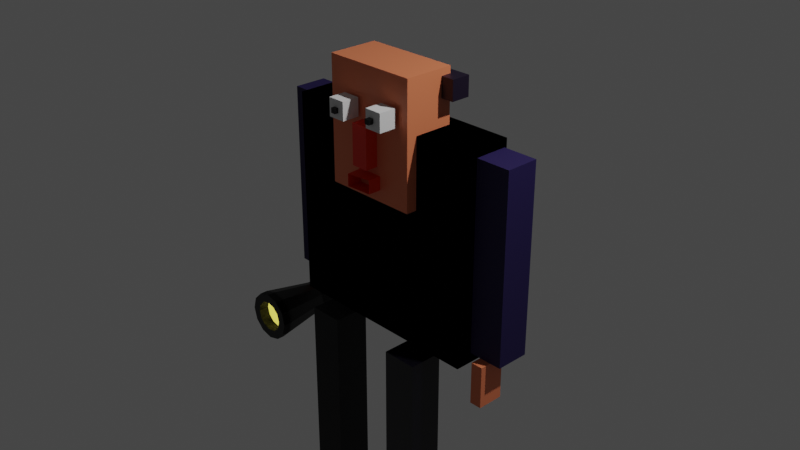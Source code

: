 # Source: untitled.blend  (saved by Blender 2.82.7; exported with 4.5.12 LTS)
import bpy
from mathutils import Matrix  # noqa: F401  (used for matrix-valued properties, if any)

bpy.ops.wm.read_factory_settings(use_empty=True)
scene = bpy.context.scene
scene.name = 'Scene'

# ---- collections
col_collection = bpy.data.collections.new('Collection'); scene.collection.children.link(col_collection)

# ---- materials (node trees are filled in below, after node groups)
mat_bule = bpy.data.materials.new('Bule')
mat_bule.alpha_threshold = 0.0
mat_bule.use_transparent_shadow = False
mat_bule.line_color = (0.0, 0.0, 0.0, 1.0)
mat_material = bpy.data.materials.new('Material')
mat_material.use_transparent_shadow = False
mat_bule_002 = bpy.data.materials.new('Bule.002')
mat_bule_002.alpha_threshold = 0.0
mat_bule_002.use_transparent_shadow = False
mat_bule_002.line_color = (0.0, 0.0, 0.0, 1.0)
mat_bule_001 = bpy.data.materials.new('Bule.001')
mat_bule_001.alpha_threshold = 0.0
mat_bule_001.use_transparent_shadow = False
mat_bule_001.line_color = (0.0, 0.0, 0.0, 1.0)
mat_material_004 = bpy.data.materials.new('Material.004')
mat_material_004.use_transparent_shadow = False
mat_material_002 = bpy.data.materials.new('Material.002')
mat_material_002.use_transparent_shadow = False
mat_material_005 = bpy.data.materials.new('Material.005')
mat_material_005.use_transparent_shadow = False
mat_material_006 = bpy.data.materials.new('Material.006')
mat_material_006.use_transparent_shadow = False
mat_material_003 = bpy.data.materials.new('Material.003')
mat_material_003.use_transparent_shadow = False

# ---- material node trees
mat_bule.use_nodes = True; mat_bule.node_tree.nodes.clear()
_N = mat_bule.node_tree.nodes; _L = mat_bule.node_tree.links
n0 = _N.new('ShaderNodeOutputMaterial'); n0.name = 'Material Output'; n0.location = (300, 300)
n1 = _N.new('ShaderNodeBsdfPrincipled'); n1.name = 'Principled BSDF'; n1.location = (10, 300)
n1.distribution = 'GGX'
n1.subsurface_method = 'BURLEY'
n1.inputs[0].default_value = (0.009605, 0.002859, 0.06028, 1.0)
n1.inputs[2].default_value = 0.7345
n1.inputs[3].default_value = 1.45
n1.inputs[27].default_value = (0.0, 0.0, 0.0, 1.0)
n1.inputs[28].default_value = 1.0
_L.new(n1.outputs[0], n0.inputs[0])
n0.is_active_output = True
mat_material.use_nodes = True; mat_material.node_tree.nodes.clear()
_N = mat_material.node_tree.nodes; _L = mat_material.node_tree.links
n0 = _N.new('ShaderNodeOutputMaterial'); n0.name = 'Material Output'; n0.location = (300, 300)
n1 = _N.new('ShaderNodeBsdfPrincipled'); n1.name = 'Principled BSDF'; n1.location = (10, 300)
n1.distribution = 'GGX'
n1.subsurface_method = 'BURLEY'
n1.inputs[0].default_value = (0.8, 0.212, 0.09355, 1.0)
n1.inputs[3].default_value = 1.45
n1.inputs[27].default_value = (0.0, 0.0, 0.0, 1.0)
n1.inputs[28].default_value = 1.0
_L.new(n1.outputs[0], n0.inputs[0])
n0.is_active_output = True
mat_bule_002.use_nodes = True; mat_bule_002.node_tree.nodes.clear()
_N = mat_bule_002.node_tree.nodes; _L = mat_bule_002.node_tree.links
n0 = _N.new('ShaderNodeOutputMaterial'); n0.name = 'Material Output'; n0.location = (300, 300)
n1 = _N.new('ShaderNodeBsdfPrincipled'); n1.name = 'Principled BSDF'; n1.location = (10, 300)
n1.distribution = 'GGX'
n1.subsurface_method = 'BURLEY'
n1.inputs[0].default_value = (0.0004847, 0.0, 0.003558, 1.0)
n1.inputs[2].default_value = 0.4
n1.inputs[3].default_value = 1.45
n1.inputs[27].default_value = (0.0, 0.0, 0.0, 1.0)
n1.inputs[28].default_value = 1.0
_L.new(n1.outputs[0], n0.inputs[0])
n0.is_active_output = True
mat_bule_001.use_nodes = True; mat_bule_001.node_tree.nodes.clear()
_N = mat_bule_001.node_tree.nodes; _L = mat_bule_001.node_tree.links
n0 = _N.new('ShaderNodeOutputMaterial'); n0.name = 'Material Output'; n0.location = (300, 300)
n1 = _N.new('ShaderNodeBsdfPrincipled'); n1.name = 'Principled BSDF'; n1.location = (10, 300)
n1.distribution = 'GGX'
n1.subsurface_method = 'BURLEY'
n1.inputs[0].default_value = (0.0005104, 0.0007395, 0.001429, 1.0)
n1.inputs[2].default_value = 0.7127
n1.inputs[3].default_value = 1.45
n1.inputs[27].default_value = (0.0, 0.0, 0.0, 1.0)
n1.inputs[28].default_value = 1.0
_L.new(n1.outputs[0], n0.inputs[0])
n0.is_active_output = True
mat_material_004.use_nodes = True; mat_material_004.node_tree.nodes.clear()
_N = mat_material_004.node_tree.nodes; _L = mat_material_004.node_tree.links
n0 = _N.new('ShaderNodeOutputMaterial'); n0.name = 'Material Output'; n0.location = (300, 300)
n1 = _N.new('ShaderNodeBsdfPrincipled'); n1.name = 'Principled BSDF'; n1.location = (10, 300)
n1.distribution = 'GGX'
n1.subsurface_method = 'BURLEY'
n1.inputs[0].default_value = (0.8, 0.019, 0.0, 1.0)
n1.inputs[3].default_value = 1.45
n1.inputs[27].default_value = (0.0, 0.0, 0.0, 1.0)
n1.inputs[28].default_value = 1.0
_L.new(n1.outputs[0], n0.inputs[0])
n0.is_active_output = True
mat_material_002.use_nodes = True; mat_material_002.node_tree.nodes.clear()
_N = mat_material_002.node_tree.nodes; _L = mat_material_002.node_tree.links
n0 = _N.new('ShaderNodeOutputMaterial'); n0.name = 'Material Output'; n0.location = (300, 300)
n1 = _N.new('ShaderNodeBsdfPrincipled'); n1.name = 'Principled BSDF'; n1.location = (10, 300)
n1.distribution = 'GGX'
n1.subsurface_method = 'BURLEY'
n1.inputs[0].default_value = (0.006965, 0.002321, 0.0148, 1.0)
n1.inputs[3].default_value = 1.45
n1.inputs[27].default_value = (0.0, 0.0, 0.0, 1.0)
n1.inputs[28].default_value = 1.0
_L.new(n1.outputs[0], n0.inputs[0])
n0.is_active_output = True
mat_material_005.use_nodes = True; mat_material_005.node_tree.nodes.clear()
_N = mat_material_005.node_tree.nodes; _L = mat_material_005.node_tree.links
n0 = _N.new('ShaderNodeOutputMaterial'); n0.name = 'Material Output'; n0.location = (300, 300)
n1 = _N.new('ShaderNodeBsdfPrincipled'); n1.name = 'Principled BSDF'; n1.location = (10, 300)
n1.distribution = 'GGX'
n1.subsurface_method = 'BURLEY'
n1.inputs[0].default_value = (0.001429, 0.001414, 0.001302, 1.0)
n1.inputs[3].default_value = 1.45
n1.inputs[27].default_value = (0.0, 0.0, 0.0, 1.0)
n1.inputs[28].default_value = 1.0
_L.new(n1.outputs[0], n0.inputs[0])
n0.is_active_output = True
mat_material_006.use_nodes = True; mat_material_006.node_tree.nodes.clear()
_N = mat_material_006.node_tree.nodes; _L = mat_material_006.node_tree.links
n0 = _N.new('ShaderNodeOutputMaterial'); n0.name = 'Material Output'; n0.location = (300, 300)
n1 = _N.new('ShaderNodeBsdfPrincipled'); n1.name = 'Principled BSDF'; n1.location = (10, 300)
n1.distribution = 'GGX'
n1.subsurface_method = 'BURLEY'
n1.inputs[3].default_value = 1.45
n1.inputs[27].default_value = (1.0, 0.8848, 0.1033, 1.0)
n1.inputs[28].default_value = 1.0
_L.new(n1.outputs[0], n0.inputs[0])
n0.is_active_output = True
mat_material_003.use_nodes = True; mat_material_003.node_tree.nodes.clear()
_N = mat_material_003.node_tree.nodes; _L = mat_material_003.node_tree.links
n0 = _N.new('ShaderNodeOutputMaterial'); n0.name = 'Material Output'; n0.location = (300, 300)
n1 = _N.new('ShaderNodeBsdfPrincipled'); n1.name = 'Principled BSDF'; n1.location = (10, 300)
n1.distribution = 'GGX'
n1.subsurface_method = 'BURLEY'
n1.inputs[0].default_value = (0.0, 0.0, 0.0, 1.0)
n1.inputs[3].default_value = 1.45
n1.inputs[27].default_value = (0.0, 0.0, 0.0, 1.0)
n1.inputs[28].default_value = 1.0
_L.new(n1.outputs[0], n0.inputs[0])
n0.is_active_output = True

# ---- world
world_world = bpy.data.worlds.new('World'); scene.world = world_world
world_world.use_nodes = True; world_world.node_tree.nodes.clear()
_N = world_world.node_tree.nodes; _L = world_world.node_tree.links
n0 = _N.new('ShaderNodeOutputWorld'); n0.name = 'World Output'; n0.location = (300, 300)
n1 = _N.new('ShaderNodeBackground'); n1.name = 'Background'; n1.location = (10, 300)
n1.inputs[0].default_value = (0.05088, 0.05088, 0.05088, 1.0)
_L.new(n1.outputs[0], n0.inputs[0])
n0.is_active_output = True
world_world.color = (0.05088, 0.05088, 0.05088)
world_world.use_sun_shadow = False
world_world.sun_shadow_jitter_overblur = 0.0

# ---- cameras
cam_camera = bpy.data.cameras.new('Camera')
cam_camera.clip_end = 100.0
cam_camera.ortho_scale = 7.314

# ---- lights
light_light = bpy.data.lights.new('Light', 'POINT')
light_light.transmission_factor = 0.0
light_light.energy = 1000.0
light_light.shadow_soft_size = 0.1
light_light.shadow_maximum_resolution = 0.006
light_light.use_absolute_resolution = True

# ---- meshes
me_cube_001 = bpy.data.meshes.new('Cube.001')
me_cube_001.from_pydata([(-1.0, -1.0, -1.0), (-1.0, -1.0, 1.0), (-1.0, 1.0, -1.0), (-1.0, 1.0, 1.0), (1.0, -1.0, -1.0), (1.0, -1.0, 1.0), (1.0, 1.0, -1.0), (1.0, 1.0, 1.0)], [], [(0, 1, 3, 2), (2, 3, 7, 6), (6, 7, 5, 4), (4, 5, 1, 0), (2, 6, 4, 0), (7, 3, 1, 5)])
_uv = me_cube_001.uv_layers.new(name='UVMap')
_uv.uv.foreach_set('vector', [0.375, 0.0, 0.625, 0.0, 0.625, 0.25, 0.375, 0.25, 0.375, 0.25, 0.625, 0.25, 0.625, 0.5, 0.375, 0.5, 0.375, 0.5, 0.625, 0.5, 0.625, 0.75, 0.375, 0.75, 0.375, 0.75, 0.625, 0.75, 0.625, 1.0, 0.375, 1.0, 0.125, 0.5, 0.375, 0.5, 0.375, 0.75, 0.125, 0.75, 0.625, 0.5, 0.875, 0.5, 0.875, 0.75, 0.625, 0.75])
me_cube_001.materials.append(mat_bule)
me_cube_001.use_remesh_fix_poles = True
me_cube_001.use_remesh_preserve_attributes = False
me_cube_001.use_mirror_vertex_groups = False
me_cube_001.update()
me_cube_002 = bpy.data.meshes.new('Cube.002')
me_cube_002.from_pydata([(-1.0, -1.0, -1.0), (-1.0, -1.0, 1.0), (-1.0, 1.0, -1.0), (-1.0, 1.0, 1.0), (1.0, -1.0, -1.0), (1.0, -1.0, 1.0), (1.0, 1.0, -1.0), (1.0, 1.0, 1.0)], [], [(0, 1, 3, 2), (2, 3, 7, 6), (6, 7, 5, 4), (4, 5, 1, 0), (2, 6, 4, 0), (7, 3, 1, 5)])
_uv = me_cube_002.uv_layers.new(name='UVMap')
_uv.uv.foreach_set('vector', [0.375, 0.0, 0.625, 0.0, 0.625, 0.25, 0.375, 0.25, 0.375, 0.25, 0.625, 0.25, 0.625, 0.5, 0.375, 0.5, 0.375, 0.5, 0.625, 0.5, 0.625, 0.75, 0.375, 0.75, 0.375, 0.75, 0.625, 0.75, 0.625, 1.0, 0.375, 1.0, 0.125, 0.5, 0.375, 0.5, 0.375, 0.75, 0.125, 0.75, 0.625, 0.5, 0.875, 0.5, 0.875, 0.75, 0.625, 0.75])
me_cube_002.materials.append(mat_material)
me_cube_002.use_remesh_fix_poles = True
me_cube_002.use_remesh_preserve_attributes = False
me_cube_002.use_mirror_vertex_groups = False
me_cube_002.update()
me_cube_005 = bpy.data.meshes.new('Cube.005')
me_cube_005.from_pydata([(-1.0, -1.0, -1.0), (-1.0, -1.0, 1.0), (-1.0, 1.0, -1.0), (-1.0, 1.0, 1.0), (1.0, -1.0, -1.0), (1.0, -1.0, 1.0), (1.0, 1.0, -1.0), (1.0, 1.0, 1.0)], [], [(0, 1, 3, 2), (2, 3, 7, 6), (6, 7, 5, 4), (4, 5, 1, 0), (2, 6, 4, 0), (7, 3, 1, 5)])
_uv = me_cube_005.uv_layers.new(name='UVMap')
_uv.uv.foreach_set('vector', [0.375, 0.0, 0.625, 0.0, 0.625, 0.25, 0.375, 0.25, 0.375, 0.25, 0.625, 0.25, 0.625, 0.5, 0.375, 0.5, 0.375, 0.5, 0.625, 0.5, 0.625, 0.75, 0.375, 0.75, 0.375, 0.75, 0.625, 0.75, 0.625, 1.0, 0.375, 1.0, 0.125, 0.5, 0.375, 0.5, 0.375, 0.75, 0.125, 0.75, 0.625, 0.5, 0.875, 0.5, 0.875, 0.75, 0.625, 0.75])
me_cube_005.use_remesh_fix_poles = True
me_cube_005.use_remesh_preserve_attributes = False
me_cube_005.use_mirror_vertex_groups = False
me_cube_005.update()
me_cube_006 = bpy.data.meshes.new('Cube.006')
me_cube_006.from_pydata([(-1.0, -1.0, -1.0), (-1.0, -1.0, 1.0), (-1.0, 1.0, -1.0), (-1.0, 1.0, 1.0), (1.0, -1.0, -1.0), (1.0, -1.0, 1.0), (1.0, 1.0, -1.0), (1.0, 1.0, 1.0)], [], [(0, 1, 3, 2), (2, 3, 7, 6), (6, 7, 5, 4), (4, 5, 1, 0), (2, 6, 4, 0), (7, 3, 1, 5)])
_uv = me_cube_006.uv_layers.new(name='UVMap')
_uv.uv.foreach_set('vector', [0.375, 0.0, 0.625, 0.0, 0.625, 0.25, 0.375, 0.25, 0.375, 0.25, 0.625, 0.25, 0.625, 0.5, 0.375, 0.5, 0.375, 0.5, 0.625, 0.5, 0.625, 0.75, 0.375, 0.75, 0.375, 0.75, 0.625, 0.75, 0.625, 1.0, 0.375, 1.0, 0.125, 0.5, 0.375, 0.5, 0.375, 0.75, 0.125, 0.75, 0.625, 0.5, 0.875, 0.5, 0.875, 0.75, 0.625, 0.75])
me_cube_006.materials.append(mat_bule)
me_cube_006.use_remesh_fix_poles = True
me_cube_006.use_remesh_preserve_attributes = False
me_cube_006.use_mirror_vertex_groups = False
me_cube_006.update()
me_cube_007 = bpy.data.meshes.new('Cube.007')
me_cube_007.from_pydata([(-1.0, -1.0, -1.0), (-1.0, -1.0, 1.0), (-1.0, 1.0, -1.0), (-1.0, 1.0, 1.0), (1.0, -1.0, -1.0), (1.0, -1.0, 1.0), (1.0, 1.0, -1.0), (1.0, 1.0, 1.0)], [], [(0, 1, 3, 2), (2, 3, 7, 6), (6, 7, 5, 4), (4, 5, 1, 0), (2, 6, 4, 0), (7, 3, 1, 5)])
_uv = me_cube_007.uv_layers.new(name='UVMap')
_uv.uv.foreach_set('vector', [0.375, 0.0, 0.625, 0.0, 0.625, 0.25, 0.375, 0.25, 0.375, 0.25, 0.625, 0.25, 0.625, 0.5, 0.375, 0.5, 0.375, 0.5, 0.625, 0.5, 0.625, 0.75, 0.375, 0.75, 0.375, 0.75, 0.625, 0.75, 0.625, 1.0, 0.375, 1.0, 0.125, 0.5, 0.375, 0.5, 0.375, 0.75, 0.125, 0.75, 0.625, 0.5, 0.875, 0.5, 0.875, 0.75, 0.625, 0.75])
me_cube_007.materials.append(mat_bule)
me_cube_007.use_remesh_fix_poles = True
me_cube_007.use_remesh_preserve_attributes = False
me_cube_007.use_mirror_vertex_groups = False
me_cube_007.update()
me_cube_008 = bpy.data.meshes.new('Cube.008')
me_cube_008.from_pydata([(-1.0, -1.0, -1.0), (-1.0, -1.0, 1.0), (-1.0, 1.0, -1.0), (-1.0, 1.0, 1.0), (1.0, -1.0, -1.0), (1.0, -1.0, 1.0), (1.0, 1.0, -1.0), (1.0, 1.0, 1.0)], [], [(0, 1, 3, 2), (2, 3, 7, 6), (6, 7, 5, 4), (4, 5, 1, 0), (2, 6, 4, 0), (7, 3, 1, 5)])
_uv = me_cube_008.uv_layers.new(name='UVMap')
_uv.uv.foreach_set('vector', [0.375, 0.0, 0.625, 0.0, 0.625, 0.25, 0.375, 0.25, 0.375, 0.25, 0.625, 0.25, 0.625, 0.5, 0.375, 0.5, 0.375, 0.5, 0.625, 0.5, 0.625, 0.75, 0.375, 0.75, 0.375, 0.75, 0.625, 0.75, 0.625, 1.0, 0.375, 1.0, 0.125, 0.5, 0.375, 0.5, 0.375, 0.75, 0.125, 0.75, 0.625, 0.5, 0.875, 0.5, 0.875, 0.75, 0.625, 0.75])
me_cube_008.materials.append(mat_bule_002)
me_cube_008.use_remesh_fix_poles = True
me_cube_008.use_remesh_preserve_attributes = False
me_cube_008.use_mirror_vertex_groups = False
me_cube_008.update()
me_cube_009 = bpy.data.meshes.new('Cube.009')
me_cube_009.from_pydata([(-1.0, -1.0, -1.0), (-1.0, -1.0, 1.0), (-1.0, 1.0, -1.0), (-1.0, 1.0, 1.0), (1.0, -1.0, -1.0), (1.0, -1.0, 1.0), (1.0, 1.0, -1.0), (1.0, 1.0, 1.0)], [], [(0, 1, 3, 2), (2, 3, 7, 6), (6, 7, 5, 4), (4, 5, 1, 0), (2, 6, 4, 0), (7, 3, 1, 5)])
_uv = me_cube_009.uv_layers.new(name='UVMap')
_uv.uv.foreach_set('vector', [0.375, 0.0, 0.625, 0.0, 0.625, 0.25, 0.375, 0.25, 0.375, 0.25, 0.625, 0.25, 0.625, 0.5, 0.375, 0.5, 0.375, 0.5, 0.625, 0.5, 0.625, 0.75, 0.375, 0.75, 0.375, 0.75, 0.625, 0.75, 0.625, 1.0, 0.375, 1.0, 0.125, 0.5, 0.375, 0.5, 0.375, 0.75, 0.125, 0.75, 0.625, 0.5, 0.875, 0.5, 0.875, 0.75, 0.625, 0.75])
me_cube_009.materials.append(mat_bule_001)
me_cube_009.use_remesh_fix_poles = True
me_cube_009.use_remesh_preserve_attributes = False
me_cube_009.use_mirror_vertex_groups = False
me_cube_009.update()
me_cube_010 = bpy.data.meshes.new('Cube.010')
me_cube_010.from_pydata([(-1.0, -1.0, -1.0), (-1.0, -1.0, 1.0), (-1.0, 1.0, -1.0), (-1.0, 1.0, 1.0), (1.0, -1.0, -1.0), (1.0, -1.0, 1.0), (1.0, 1.0, -1.0), (1.0, 1.0, 1.0)], [], [(0, 1, 3, 2), (2, 3, 7, 6), (6, 7, 5, 4), (4, 5, 1, 0), (2, 6, 4, 0), (7, 3, 1, 5)])
_uv = me_cube_010.uv_layers.new(name='UVMap')
_uv.uv.foreach_set('vector', [0.375, 0.0, 0.625, 0.0, 0.625, 0.25, 0.375, 0.25, 0.375, 0.25, 0.625, 0.25, 0.625, 0.5, 0.375, 0.5, 0.375, 0.5, 0.625, 0.5, 0.625, 0.75, 0.375, 0.75, 0.375, 0.75, 0.625, 0.75, 0.625, 1.0, 0.375, 1.0, 0.125, 0.5, 0.375, 0.5, 0.375, 0.75, 0.125, 0.75, 0.625, 0.5, 0.875, 0.5, 0.875, 0.75, 0.625, 0.75])
me_cube_010.materials.append(mat_bule)
me_cube_010.use_remesh_fix_poles = True
me_cube_010.use_remesh_preserve_attributes = False
me_cube_010.use_mirror_vertex_groups = False
me_cube_010.update()
me_cube_011 = bpy.data.meshes.new('Cube.011')
me_cube_011.from_pydata([(-1.0, -1.0, -1.0), (-1.0, -1.0, 1.0), (-1.0, 1.0, -1.0), (-1.0, 1.0, 1.0), (1.0, -1.0, -1.0), (1.0, -1.0, 1.0), (1.0, 1.0, -1.0), (1.0, 1.0, 1.0)], [], [(0, 1, 3, 2), (2, 3, 7, 6), (6, 7, 5, 4), (4, 5, 1, 0), (2, 6, 4, 0), (7, 3, 1, 5)])
_uv = me_cube_011.uv_layers.new(name='UVMap')
_uv.uv.foreach_set('vector', [0.375, 0.0, 0.625, 0.0, 0.625, 0.25, 0.375, 0.25, 0.375, 0.25, 0.625, 0.25, 0.625, 0.5, 0.375, 0.5, 0.375, 0.5, 0.625, 0.5, 0.625, 0.75, 0.375, 0.75, 0.375, 0.75, 0.625, 0.75, 0.625, 1.0, 0.375, 1.0, 0.125, 0.5, 0.375, 0.5, 0.375, 0.75, 0.125, 0.75, 0.625, 0.5, 0.875, 0.5, 0.875, 0.75, 0.625, 0.75])
me_cube_011.materials.append(mat_bule)
me_cube_011.use_remesh_fix_poles = True
me_cube_011.use_remesh_preserve_attributes = False
me_cube_011.use_mirror_vertex_groups = False
me_cube_011.update()
me_cube_013 = bpy.data.meshes.new('Cube.013')
me_cube_013.from_pydata([(-1.0, -1.0, -1.0), (-1.0, -1.0, 1.0), (-1.0, 1.0, -1.0), (-1.0, 1.0, 1.0), (1.0, -1.0, -1.0), (1.0, -1.0, 1.0), (1.0, 1.0, -1.0), (1.0, 1.0, 1.0)], [], [(0, 1, 3, 2), (2, 3, 7, 6), (6, 7, 5, 4), (4, 5, 1, 0), (2, 6, 4, 0), (7, 3, 1, 5)])
_uv = me_cube_013.uv_layers.new(name='UVMap')
_uv.uv.foreach_set('vector', [0.375, 0.0, 0.625, 0.0, 0.625, 0.25, 0.375, 0.25, 0.375, 0.25, 0.625, 0.25, 0.625, 0.5, 0.375, 0.5, 0.375, 0.5, 0.625, 0.5, 0.625, 0.75, 0.375, 0.75, 0.375, 0.75, 0.625, 0.75, 0.625, 1.0, 0.375, 1.0, 0.125, 0.5, 0.375, 0.5, 0.375, 0.75, 0.125, 0.75, 0.625, 0.5, 0.875, 0.5, 0.875, 0.75, 0.625, 0.75])
me_cube_013.materials.append(mat_material)
me_cube_013.use_remesh_fix_poles = True
me_cube_013.use_remesh_preserve_attributes = False
me_cube_013.use_mirror_vertex_groups = False
me_cube_013.update()
me_cube_014 = bpy.data.meshes.new('Cube.014')
me_cube_014.from_pydata([(-1.0, -1.0, -1.0), (-1.0, -1.0, 1.0), (-1.0, 1.0, -1.0), (-1.0, 1.0, 1.0), (1.0, -1.0, -1.0), (1.0, -1.0, 1.0), (1.0, 1.0, -1.0), (1.0, 1.0, 1.0)], [], [(0, 1, 3, 2), (2, 3, 7, 6), (6, 7, 5, 4), (4, 5, 1, 0), (2, 6, 4, 0), (7, 3, 1, 5)])
_uv = me_cube_014.uv_layers.new(name='UVMap')
_uv.uv.foreach_set('vector', [0.375, 0.0, 0.625, 0.0, 0.625, 0.25, 0.375, 0.25, 0.375, 0.25, 0.625, 0.25, 0.625, 0.5, 0.375, 0.5, 0.375, 0.5, 0.625, 0.5, 0.625, 0.75, 0.375, 0.75, 0.375, 0.75, 0.625, 0.75, 0.625, 1.0, 0.375, 1.0, 0.125, 0.5, 0.375, 0.5, 0.375, 0.75, 0.125, 0.75, 0.625, 0.5, 0.875, 0.5, 0.875, 0.75, 0.625, 0.75])
me_cube_014.materials.append(mat_material)
me_cube_014.use_remesh_fix_poles = True
me_cube_014.use_remesh_preserve_attributes = False
me_cube_014.use_mirror_vertex_groups = False
me_cube_014.update()
me_cube_015 = bpy.data.meshes.new('Cube.015')
me_cube_015.from_pydata([(-1.0, -1.0, -1.0), (-1.0, -1.0, 1.0), (-1.0, 1.0, -1.0), (-1.0, 1.0, 1.0), (1.0, -1.0, -1.0), (1.0, -1.0, 1.0), (1.0, 1.0, -1.0), (1.0, 1.0, 1.0)], [], [(0, 1, 3, 2), (2, 3, 7, 6), (6, 7, 5, 4), (4, 5, 1, 0), (2, 6, 4, 0), (7, 3, 1, 5)])
_uv = me_cube_015.uv_layers.new(name='UVMap')
_uv.uv.foreach_set('vector', [0.375, 0.0, 0.625, 0.0, 0.625, 0.25, 0.375, 0.25, 0.375, 0.25, 0.625, 0.25, 0.625, 0.5, 0.375, 0.5, 0.375, 0.5, 0.625, 0.5, 0.625, 0.75, 0.375, 0.75, 0.375, 0.75, 0.625, 0.75, 0.625, 1.0, 0.375, 1.0, 0.125, 0.5, 0.375, 0.5, 0.375, 0.75, 0.125, 0.75, 0.625, 0.5, 0.875, 0.5, 0.875, 0.75, 0.625, 0.75])
me_cube_015.materials.append(mat_material_004)
me_cube_015.use_remesh_fix_poles = True
me_cube_015.use_remesh_preserve_attributes = False
me_cube_015.use_mirror_vertex_groups = False
me_cube_015.update()
me_cube_017 = bpy.data.meshes.new('Cube.017')
me_cube_017.from_pydata([(-1.0, -1.0, -1.0), (-1.0, -1.0, 1.0), (-1.0, 1.0, -1.0), (-1.0, 1.0, 1.0), (1.0, -1.0, -1.0), (1.0, -1.0, 1.0), (1.0, 1.0, -1.0), (1.0, 1.0, 1.0)], [], [(0, 1, 3, 2), (2, 3, 7, 6), (6, 7, 5, 4), (4, 5, 1, 0), (2, 6, 4, 0), (7, 3, 1, 5)])
_uv = me_cube_017.uv_layers.new(name='UVMap')
_uv.uv.foreach_set('vector', [0.375, 0.0, 0.625, 0.0, 0.625, 0.25, 0.375, 0.25, 0.375, 0.25, 0.625, 0.25, 0.625, 0.5, 0.375, 0.5, 0.375, 0.5, 0.625, 0.5, 0.625, 0.75, 0.375, 0.75, 0.375, 0.75, 0.625, 0.75, 0.625, 1.0, 0.375, 1.0, 0.125, 0.5, 0.375, 0.5, 0.375, 0.75, 0.125, 0.75, 0.625, 0.5, 0.875, 0.5, 0.875, 0.75, 0.625, 0.75])
me_cube_017.use_remesh_fix_poles = True
me_cube_017.use_remesh_preserve_attributes = False
me_cube_017.use_mirror_vertex_groups = False
me_cube_017.update()
me_cube_019 = bpy.data.meshes.new('Cube.019')
me_cube_019.from_pydata([(-1.0, -1.0, -1.0), (-1.0, -1.0, 1.0), (-1.0, 1.0, -1.0), (-1.0, 1.0, 1.0), (1.0, -1.0, -1.0), (1.0, -1.0, 1.0), (1.0, 1.0, -1.0), (1.0, 1.0, 1.0)], [], [(0, 1, 3, 2), (2, 3, 7, 6), (6, 7, 5, 4), (4, 5, 1, 0), (2, 6, 4, 0), (7, 3, 1, 5)])
_uv = me_cube_019.uv_layers.new(name='UVMap')
_uv.uv.foreach_set('vector', [0.375, 0.0, 0.625, 0.0, 0.625, 0.25, 0.375, 0.25, 0.375, 0.25, 0.625, 0.25, 0.625, 0.5, 0.375, 0.5, 0.375, 0.5, 0.625, 0.5, 0.625, 0.75, 0.375, 0.75, 0.375, 0.75, 0.625, 0.75, 0.625, 1.0, 0.375, 1.0, 0.125, 0.5, 0.375, 0.5, 0.375, 0.75, 0.125, 0.75, 0.625, 0.5, 0.875, 0.5, 0.875, 0.75, 0.625, 0.75])
me_cube_019.use_remesh_fix_poles = True
me_cube_019.use_remesh_preserve_attributes = False
me_cube_019.use_mirror_vertex_groups = False
me_cube_019.update()
me_cube_020 = bpy.data.meshes.new('Cube.020')
me_cube_020.from_pydata([(-1.0, -1.0, -1.0), (-1.0, -1.0, 1.0), (-1.0, 1.0, -1.0), (-1.0, 1.0, 1.0), (1.0, -1.0, -1.0), (1.0, -1.0, 1.0), (1.0, 1.0, -1.0), (1.0, 1.0, 1.0)], [], [(0, 1, 3, 2), (2, 3, 7, 6), (6, 7, 5, 4), (4, 5, 1, 0), (2, 6, 4, 0), (7, 3, 1, 5)])
_uv = me_cube_020.uv_layers.new(name='UVMap')
_uv.uv.foreach_set('vector', [0.375, 0.0, 0.625, 0.0, 0.625, 0.25, 0.375, 0.25, 0.375, 0.25, 0.625, 0.25, 0.625, 0.5, 0.375, 0.5, 0.375, 0.5, 0.625, 0.5, 0.625, 0.75, 0.375, 0.75, 0.375, 0.75, 0.625, 0.75, 0.625, 1.0, 0.375, 1.0, 0.125, 0.5, 0.375, 0.5, 0.375, 0.75, 0.125, 0.75, 0.625, 0.5, 0.875, 0.5, 0.875, 0.75, 0.625, 0.75])
me_cube_020.materials.append(mat_material_002)
me_cube_020.use_remesh_fix_poles = True
me_cube_020.use_remesh_preserve_attributes = False
me_cube_020.use_mirror_vertex_groups = False
me_cube_020.update()
me_cylinder_003 = bpy.data.meshes.new('Cylinder.003')
me_cylinder_003.from_pydata([(0.0, 0.92, -0.93), (0.0, 0.92, 0.93), (0.46, 0.7967, -0.93), (0.46, 0.7967, 0.93), (0.7967, 0.46, -0.93), (0.7967, 0.46, 0.93), (0.92, -4.021e-08, -0.93), (0.92, -4.021e-08, 0.93), (0.7967, -0.46, -0.93), (0.7967, -0.46, 0.93), (0.46, -0.7967, -0.93), (0.46, -0.7967, 0.93), (1.389e-07, -0.92, -0.93), (1.389e-07, -0.92, 0.93), (-0.46, -0.7967, -0.93), (-0.46, -0.7967, 0.93), (-0.7967, -0.46, -0.93), (-0.7967, -0.46, 0.93), (-0.92, -4.277e-07, -0.93), (-0.92, -4.277e-07, 0.93), (-0.7967, 0.46, -0.93), (-0.7967, 0.46, 0.93), (-0.46, 0.7967, -0.93), (-0.46, 0.7967, 0.93), (0.7161, 1.24, 3.836), (5.648e-07, 1.432, 3.836), (1.24, 0.7161, 3.836), (1.432, 6.243e-07, 3.836), (1.24, -0.7161, 3.836), (0.7161, -1.24, 3.836), (7.811e-07, -1.432, 3.836), (-0.7161, -1.24, 3.836), (-1.24, -0.7161, 3.836), (-1.432, 2.103e-08, 3.836), (-1.24, 0.7161, 3.836), (-0.7161, 1.24, 3.836), (-0.9083, -0.003128, 0.93), (-0.9083, -0.003128, -0.93), (-0.7851, 0.4569, -0.93), (-0.7851, 0.4569, 0.93), (0.7161, 1.24, 4.273), (5.987e-07, 1.432, 4.273), (1.24, 0.7161, 4.273), (1.432, 6.243e-07, 4.273), (1.24, -0.7161, 4.273), (0.7161, -1.24, 4.273), (8.15e-07, -1.432, 4.273), (-0.7161, -1.24, 4.273), (-1.24, -0.7161, 4.273), (-1.432, 2.103e-08, 4.273), (-1.24, 0.7161, 4.273), (-0.7161, 1.24, 4.273), (0.4579, 0.793, 4.273), (6.386e-07, 0.9157, 4.273), (0.793, 0.4579, 4.273), (0.9157, 6.243e-07, 4.273), (0.793, -0.4579, 4.273), (0.4579, -0.793, 4.273), (7.831e-07, -0.9157, 4.273), (-0.4579, -0.793, 4.273), (-0.793, -0.4579, 4.273), (-0.9157, 2.84e-07, 4.273), (-0.793, 0.4579, 4.273), (-0.4579, 0.793, 4.273), (0.7161, 1.24, 4.273), (5.987e-07, 1.432, 4.273), (1.24, 0.7161, 4.273), (1.432, 6.243e-07, 4.273), (1.24, -0.7161, 4.273), (0.7161, -1.24, 4.273), (8.15e-07, -1.432, 4.273), (-0.7161, -1.24, 4.273), (-1.24, -0.7161, 4.273), (-1.432, 2.103e-08, 4.273), (-1.24, 0.7161, 4.273), (-0.7161, 1.24, 4.273), (0.4579, 0.793, 3.658), (6.095e-07, 0.9157, 3.658), (0.793, 0.4579, 3.658), (0.9157, 6.243e-07, 3.658), (0.793, -0.4579, 3.658), (0.4579, -0.793, 3.658), (7.54e-07, -0.9157, 3.658), (-0.4579, -0.793, 3.658), (-0.793, -0.4579, 3.658), (-0.9157, 2.84e-07, 3.658), (-0.793, 0.4579, 3.658), (-0.4579, 0.793, 3.658), (-4.69e-11, 0.92, -0.9295), (0.46, 0.7967, -0.9295), (0.46, 0.7967, 0.9305), (-4.69e-11, 0.92, 0.9305), (0.7967, 0.46, -0.9295), (0.7967, 0.46, 0.9305), (0.92, -4.038e-08, -0.9295), (0.92, -4.038e-08, 0.9305), (0.7967, -0.46, -0.9295), (0.7967, -0.46, 0.9305), (0.46, -0.7967, -0.9295), (0.46, -0.7967, 0.9305), (1.389e-07, -0.92, -0.9295), (1.389e-07, -0.92, 0.9305), (-0.46, -0.7967, -0.9295), (-0.46, -0.7967, 0.9305), (-0.7967, -0.46, -0.9295), (-0.7967, -0.46, 0.9305), (-0.92, -4.279e-07, -0.9295), (-0.92, -4.279e-07, 0.9305), (-0.7967, 0.46, -0.9295), (-0.7967, 0.46, 0.9305), (-0.46, 0.7967, -0.9295), (-0.46, 0.7967, 0.9305), (0.7161, 1.24, 3.836), (5.648e-07, 1.432, 3.836), (1.24, 0.7161, 3.836), (1.432, 6.241e-07, 3.836), (1.24, -0.7161, 3.836), (0.7161, -1.24, 3.836), (7.811e-07, -1.432, 3.836), (-0.7161, -1.24, 3.836), (-1.24, -0.7161, 3.836), (-1.432, 2.086e-08, 3.836), (-1.24, 0.7161, 3.836), (-0.7161, 1.24, 3.836), (-0.9083, -0.003128, 0.9305), (-0.9083, -0.003128, -0.9295), (-0.7851, 0.4569, -0.9295), (-0.7851, 0.4569, 0.9305), (0.7161, 1.24, 4.274), (5.987e-07, 1.432, 4.274), (1.24, 0.7161, 4.274), (1.432, 6.241e-07, 4.274), (1.24, -0.7161, 4.274), (0.7161, -1.24, 4.274), (8.15e-07, -1.432, 4.274), (-0.7161, -1.24, 4.274), (-1.24, -0.7161, 4.274), (-1.432, 2.086e-08, 4.274), (-1.24, 0.7161, 4.274), (-0.7161, 1.24, 4.274), (0.7161, 1.24, 4.274), (5.987e-07, 1.432, 4.274), (1.24, 0.7161, 4.274), (1.432, 6.241e-07, 4.274), (1.24, -0.7161, 4.274), (0.7161, -1.24, 4.274), (8.15e-07, -1.432, 4.274), (-0.7161, -1.24, 4.274), (-1.24, -0.7161, 4.274), (-1.432, 2.086e-08, 4.274), (-1.24, 0.7161, 4.274), (-0.7161, 1.24, 4.274), (0.4579, 0.793, 4.274), (6.385e-07, 0.9157, 4.274), (0.793, 0.4579, 4.274), (0.9157, 6.241e-07, 4.274), (0.793, -0.4579, 4.274), (0.4579, -0.793, 4.274), (7.831e-07, -0.9157, 4.274), (-0.4579, -0.793, 4.274), (-0.793, -0.4579, 4.274), (-0.9157, 2.838e-07, 4.274), (-0.793, 0.4579, 4.274), (-0.4579, 0.793, 4.274), (0.4579, 0.793, 3.659), (6.094e-07, 0.9157, 3.659), (0.793, 0.4579, 3.659), (0.9157, 6.241e-07, 3.659), (0.793, -0.4579, 3.659), (0.4579, -0.793, 3.659), (7.54e-07, -0.9157, 3.659), (-0.4579, -0.793, 3.659), (-0.793, -0.4579, 3.659), (-0.9157, 2.838e-07, 3.659), (-0.793, 0.4579, 3.659), (-0.4579, 0.793, 3.659)], [], [(0, 2, 3, 1), (2, 4, 5, 3), (4, 6, 7, 5), (6, 8, 9, 7), (8, 10, 11, 9), (10, 12, 13, 11), (12, 14, 15, 13), (14, 16, 17, 15), (16, 18, 19, 17), (19, 36, 39, 21), (11, 29, 28, 9), (20, 22, 23, 21), (22, 0, 1, 23), (0, 22, 20, 18, 16, 14, 12, 10, 8, 6, 4, 2), (30, 46, 45, 29), (9, 28, 27, 7), (1, 25, 35, 23), (3, 24, 25, 1), (7, 27, 26, 5), (23, 35, 34, 21), (5, 26, 24, 3), (21, 34, 33, 19), (19, 33, 32, 17), (17, 32, 31, 15), (15, 31, 30, 13), (13, 30, 29, 11), (37, 38, 39, 36), (18, 37, 36, 19), (21, 39, 38, 20), (20, 38, 37, 18), (48, 72, 71, 47), (27, 43, 42, 26), (34, 50, 49, 33), (31, 47, 46, 30), (28, 44, 43, 27), (35, 51, 50, 34), (24, 40, 41, 25), (32, 48, 47, 31), (29, 45, 44, 28), (25, 41, 51, 35), (26, 42, 40, 24), (33, 49, 48, 32), (63, 87, 86, 62), (45, 69, 68, 44), (41, 65, 75, 51), (42, 66, 64, 40), (49, 73, 72, 48), (46, 70, 69, 45), (43, 67, 66, 42), (50, 74, 73, 49), (47, 71, 70, 46), (44, 68, 67, 43), (51, 75, 74, 50), (40, 64, 65, 41), (53, 65, 64, 52), (52, 64, 66, 54), (54, 66, 67, 55), (55, 67, 68, 56), (56, 68, 69, 57), (57, 69, 70, 58), (58, 70, 71, 59), (59, 71, 72, 60), (60, 72, 73, 61), (61, 73, 74, 62), (62, 74, 75, 63), (63, 75, 65, 53), (76, 78, 79, 80, 81, 82, 83, 84, 85, 86, 87, 77), (52, 76, 77, 53), (60, 84, 83, 59), (57, 81, 80, 56), (53, 77, 87, 63), (54, 78, 76, 52), (61, 85, 84, 60), (58, 82, 81, 57), (55, 79, 78, 54), (62, 86, 85, 61), (59, 83, 82, 58), (56, 80, 79, 55), (88, 91, 90, 89), (89, 90, 93, 92), (92, 93, 95, 94), (94, 95, 97, 96), (96, 97, 99, 98), (98, 99, 101, 100), (100, 101, 103, 102), (102, 103, 105, 104), (104, 105, 107, 106), (107, 109, 127, 124), (99, 97, 116, 117), (108, 109, 111, 110), (110, 111, 91, 88), (88, 89, 92, 94, 96, 98, 100, 102, 104, 106, 108, 110), (118, 117, 133, 134), (97, 95, 115, 116), (91, 111, 123, 113), (90, 91, 113, 112), (95, 93, 114, 115), (111, 109, 122, 123), (93, 90, 112, 114), (109, 107, 121, 122), (107, 105, 120, 121), (105, 103, 119, 120), (103, 101, 118, 119), (101, 99, 117, 118), (125, 124, 127, 126), (106, 107, 124, 125), (109, 108, 126, 127), (108, 106, 125, 126), (136, 135, 147, 148), (115, 114, 130, 131), (122, 121, 137, 138), (119, 118, 134, 135), (116, 115, 131, 132), (123, 122, 138, 139), (112, 113, 129, 128), (120, 119, 135, 136), (117, 116, 132, 133), (113, 123, 139, 129), (114, 112, 128, 130), (121, 120, 136, 137), (163, 162, 174, 175), (133, 132, 144, 145), (129, 139, 151, 141), (130, 128, 140, 142), (137, 136, 148, 149), (134, 133, 145, 146), (131, 130, 142, 143), (138, 137, 149, 150), (135, 134, 146, 147), (132, 131, 143, 144), (139, 138, 150, 151), (128, 129, 141, 140), (153, 152, 140, 141), (152, 154, 142, 140), (154, 155, 143, 142), (155, 156, 144, 143), (156, 157, 145, 144), (157, 158, 146, 145), (158, 159, 147, 146), (159, 160, 148, 147), (160, 161, 149, 148), (161, 162, 150, 149), (162, 163, 151, 150), (163, 153, 141, 151), (164, 165, 175, 174, 173, 172, 171, 170, 169, 168, 167, 166), (152, 153, 165, 164), (160, 159, 171, 172), (157, 156, 168, 169), (153, 163, 175, 165), (154, 152, 164, 166), (161, 160, 172, 173), (158, 157, 169, 170), (155, 154, 166, 167), (162, 161, 173, 174), (159, 158, 170, 171), (156, 155, 167, 168)])
me_cylinder_003.polygons.foreach_set('material_index', [0, 0, 0, 0, 0, 0, 0, 0, 0, 0, 0, 0, 0, 0, 0, 0, 0, 0, 0, 0, 0, 0, 0, 0, 0, 0, 0, 0, 0, 0, 0, 0, 0, 0, 0, 0, 0, 0, 0, 0, 0, 0, 0, 0, 0, 0, 0, 0, 0, 0, 0, 0, 0, 0, 0, 0, 0, 0, 0, 0, 0, 0, 0, 0, 0, 0, 0, 0, 0, 0, 0, 0, 0, 0, 0, 0, 0, 0, 0, 0, 0, 0, 0, 0, 0, 0, 0, 0, 0, 0, 0, 0, 0, 0, 0, 0, 0, 0, 0, 0, 0, 0, 0, 0, 0, 0, 0, 0, 0, 0, 0, 0, 0, 0, 0, 0, 0, 0, 0, 0, 0, 0, 0, 0, 0, 0, 0, 0, 0, 0, 0, 0, 0, 0, 0, 0, 0, 0, 0, 0, 0, 0, 0, 0, 1, 0, 0, 0, 0, 0, 0, 0, 0, 0, 0, 0])
_uv = me_cylinder_003.uv_layers.new(name='UVMap')
_uv.uv.foreach_set('vector', [1.0, 0.5, 0.9167, 0.5, 0.9167, 1.0, 1.0, 1.0, 0.9167, 0.5, 0.8333, 0.5, 0.8333, 1.0, 0.9167, 1.0, 0.8333, 0.5, 0.75, 0.5, 0.75, 1.0, 0.8333, 1.0, 0.75, 0.5, 0.6667, 0.5, 0.6667, 1.0, 0.75, 1.0, 0.6667, 0.5, 0.5833, 0.5, 0.5833, 1.0, 0.6667, 1.0, 0.5833, 0.5, 0.5, 0.5, 0.5, 1.0, 0.5833, 1.0, 0.5, 0.5, 0.4167, 0.5, 0.4167, 1.0, 0.5, 1.0, 0.4167, 0.5, 0.3333, 0.5, 0.3333, 1.0, 0.4167, 1.0, 0.3333, 0.5, 0.25, 0.5, 0.25, 1.0, 0.3333, 1.0, 0.25, 1.0, 0.25, 1.0, 0.1667, 1.0, 0.1667, 1.0, 0.5833, 1.0, 0.5833, 1.0, 0.6667, 1.0, 0.6667, 1.0, 0.1667, 0.5, 0.08333, 0.5, 0.08333, 1.0, 0.1667, 1.0, 0.08333, 0.5, 7.451e-08, 0.5, 7.451e-08, 1.0, 0.08333, 1.0, 0.75, 0.49, 0.63, 0.4578, 0.5422, 0.37, 0.51, 0.25, 0.5422, 0.13, 0.63, 0.04215, 0.75, 0.01, 0.87, 0.04215, 0.9578, 0.13, 0.99, 0.25, 0.9578, 0.37, 0.87, 0.4578, 0.5, 1.0, 0.5, 1.0, 0.5833, 1.0, 0.5833, 1.0, 0.6667, 1.0, 0.6667, 1.0, 0.75, 1.0, 0.75, 1.0, 7.451e-08, 1.0, 7.451e-08, 1.0, 0.08333, 1.0, 0.08333, 1.0, 0.9167, 1.0, 0.9167, 1.0, 1.0, 1.0, 1.0, 1.0, 0.75, 1.0, 0.75, 1.0, 0.8333, 1.0, 0.8333, 1.0, 0.08333, 1.0, 0.08333, 1.0, 0.1667, 1.0, 0.1667, 1.0, 0.8333, 1.0, 0.8333, 1.0, 0.9167, 1.0, 0.9167, 1.0, 0.1667, 1.0, 0.1667, 1.0, 0.25, 1.0, 0.25, 1.0, 0.25, 1.0, 0.25, 1.0, 0.3333, 1.0, 0.3333, 1.0, 0.3333, 1.0, 0.3333, 1.0, 0.4167, 1.0, 0.4167, 1.0, 0.4167, 1.0, 0.4167, 1.0, 0.5, 1.0, 0.5, 1.0, 0.5, 1.0, 0.5, 1.0, 0.5833, 1.0, 0.5833, 1.0, 0.25, 0.5, 0.1667, 0.5, 0.1667, 1.0, 0.25, 1.0, 0.25, 0.5, 0.25, 0.5, 0.25, 1.0, 0.25, 1.0, 0.1667, 1.0, 0.1667, 1.0, 0.1667, 0.5, 0.1667, 0.5, 0.5422, 0.37, 0.5422, 0.37, 0.51, 0.25, 0.51, 0.25, 0.3333, 1.0, 0.3333, 1.0, 0.4167, 1.0, 0.4167, 1.0, 0.75, 1.0, 0.75, 1.0, 0.8333, 1.0, 0.8333, 1.0, 0.1667, 1.0, 0.1667, 1.0, 0.25, 1.0, 0.25, 1.0, 0.4167, 1.0, 0.4167, 1.0, 0.5, 1.0, 0.5, 1.0, 0.6667, 1.0, 0.6667, 1.0, 0.75, 1.0, 0.75, 1.0, 0.08333, 1.0, 0.08333, 1.0, 0.1667, 1.0, 0.1667, 1.0, 0.9167, 1.0, 0.9167, 1.0, 1.0, 1.0, 1.0, 1.0, 0.3333, 1.0, 0.3333, 1.0, 0.4167, 1.0, 0.4167, 1.0, 0.5833, 1.0, 0.5833, 1.0, 0.6667, 1.0, 0.6667, 1.0, 7.451e-08, 1.0, 7.451e-08, 1.0, 0.08333, 1.0, 0.08333, 1.0, 0.8333, 1.0, 0.8333, 1.0, 0.9167, 1.0, 0.9167, 1.0, 0.25, 1.0, 0.25, 1.0, 0.3333, 1.0, 0.3333, 1.0, 0.1733, 0.3829, 0.1733, 0.3829, 0.1171, 0.3267, 0.1171, 0.3267, 0.5833, 1.0, 0.5833, 1.0, 0.6667, 1.0, 0.6667, 1.0, 7.451e-08, 1.0, 7.451e-08, 1.0, 0.08333, 1.0, 0.08333, 1.0, 0.8333, 1.0, 0.8333, 1.0, 0.9167, 1.0, 0.9167, 1.0, 0.25, 1.0, 0.25, 1.0, 0.3333, 1.0, 0.3333, 1.0, 0.5, 1.0, 0.5, 1.0, 0.5833, 1.0, 0.5833, 1.0, 0.75, 1.0, 0.75, 1.0, 0.8333, 1.0, 0.8333, 1.0, 0.1667, 1.0, 0.1667, 1.0, 0.25, 1.0, 0.25, 1.0, 0.4167, 1.0, 0.4167, 1.0, 0.5, 1.0, 0.5, 1.0, 0.6667, 1.0, 0.6667, 1.0, 0.75, 1.0, 0.75, 1.0, 0.08333, 1.0, 0.08333, 1.0, 0.1667, 1.0, 0.1667, 1.0, 0.9167, 1.0, 0.9167, 1.0, 1.0, 1.0, 1.0, 1.0, 0.25, 0.4034, 0.25, 0.49, 0.37, 0.4578, 0.3267, 0.3829, 0.3267, 0.3829, 0.37, 0.4578, 0.4578, 0.37, 0.3829, 0.3267, 0.3829, 0.3267, 0.4578, 0.37, 0.49, 0.25, 0.4034, 0.25, 0.4034, 0.25, 0.49, 0.25, 0.4578, 0.13, 0.3829, 0.1733, 0.3829, 0.1733, 0.4578, 0.13, 0.37, 0.04215, 0.3267, 0.1171, 0.3267, 0.1171, 0.37, 0.04215, 0.25, 0.01, 0.25, 0.09655, 0.25, 0.09655, 0.25, 0.01, 0.13, 0.04215, 0.1733, 0.1171, 0.1733, 0.1171, 0.13, 0.04215, 0.04215, 0.13, 0.1171, 0.1733, 0.1171, 0.1733, 0.04215, 0.13, 0.01, 0.25, 0.09655, 0.25, 0.09655, 0.25, 0.01, 0.25, 0.04215, 0.37, 0.1171, 0.3267, 0.1171, 0.3267, 0.04215, 0.37, 0.13, 0.4578, 0.1733, 0.3829, 0.1733, 0.3829, 0.13, 0.4578, 0.25, 0.49, 0.25, 0.4034, 0.3267, 0.3829, 0.3829, 0.3267, 0.4034, 0.25, 0.3829, 0.1733, 0.3267, 0.1171, 0.25, 0.09655, 0.1733, 0.1171, 0.1171, 0.1733, 0.09655, 0.25, 0.1171, 0.3267, 0.1733, 0.3829, 0.25, 0.4034, 0.3267, 0.3829, 0.3267, 0.3829, 0.25, 0.4034, 0.25, 0.4034, 0.1171, 0.1733, 0.1171, 0.1733, 0.1733, 0.1171, 0.1733, 0.1171, 0.3267, 0.1171, 0.3267, 0.1171, 0.3829, 0.1733, 0.3829, 0.1733, 0.25, 0.4034, 0.25, 0.4034, 0.1733, 0.3829, 0.1733, 0.3829, 0.3829, 0.3267, 0.3829, 0.3267, 0.3267, 0.3829, 0.3267, 0.3829, 0.09655, 0.25, 0.09655, 0.25, 0.1171, 0.1733, 0.1171, 0.1733, 0.25, 0.09655, 0.25, 0.09655, 0.3267, 0.1171, 0.3267, 0.1171, 0.4034, 0.25, 0.4034, 0.25, 0.3829, 0.3267, 0.3829, 0.3267, 0.1171, 0.3267, 0.1171, 0.3267, 0.09655, 0.25, 0.09655, 0.25, 0.1733, 0.1171, 0.1733, 0.1171, 0.25, 0.09655, 0.25, 0.09655, 0.3829, 0.1733, 0.3829, 0.1733, 0.4034, 0.25, 0.4034, 0.25, 1.0, 0.5, 1.0, 1.0, 0.9167, 1.0, 0.9167, 0.5, 0.9167, 0.5, 0.9167, 1.0, 0.8333, 1.0, 0.8333, 0.5, 0.8333, 0.5, 0.8333, 1.0, 0.75, 1.0, 0.75, 0.5, 0.75, 0.5, 0.75, 1.0, 0.6667, 1.0, 0.6667, 0.5, 0.6667, 0.5, 0.6667, 1.0, 0.5833, 1.0, 0.5833, 0.5, 0.5833, 0.5, 0.5833, 1.0, 0.5, 1.0, 0.5, 0.5, 0.5, 0.5, 0.5, 1.0, 0.4167, 1.0, 0.4167, 0.5, 0.4167, 0.5, 0.4167, 1.0, 0.3333, 1.0, 0.3333, 0.5, 0.3333, 0.5, 0.3333, 1.0, 0.25, 1.0, 0.25, 0.5, 0.25, 1.0, 0.1667, 1.0, 0.1667, 1.0, 0.25, 1.0, 0.5833, 1.0, 0.6667, 1.0, 0.6667, 1.0, 0.5833, 1.0, 0.1667, 0.5, 0.1667, 1.0, 0.08333, 1.0, 0.08333, 0.5, 0.08333, 0.5, 0.08333, 1.0, 7.451e-08, 1.0, 7.451e-08, 0.5, 0.75, 0.49, 0.87, 0.4578, 0.9578, 0.37, 0.99, 0.25, 0.9578, 0.13, 0.87, 0.04215, 0.75, 0.01, 0.63, 0.04215, 0.5422, 0.13, 0.51, 0.25, 0.5422, 0.37, 0.63, 0.4578, 0.5, 1.0, 0.5833, 1.0, 0.5833, 1.0, 0.5, 1.0, 0.6667, 1.0, 0.75, 1.0, 0.75, 1.0, 0.6667, 1.0, 7.451e-08, 1.0, 0.08333, 1.0, 0.08333, 1.0, 7.451e-08, 1.0, 0.9167, 1.0, 1.0, 1.0, 1.0, 1.0, 0.9167, 1.0, 0.75, 1.0, 0.8333, 1.0, 0.8333, 1.0, 0.75, 1.0, 0.08333, 1.0, 0.1667, 1.0, 0.1667, 1.0, 0.08333, 1.0, 0.8333, 1.0, 0.9167, 1.0, 0.9167, 1.0, 0.8333, 1.0, 0.1667, 1.0, 0.25, 1.0, 0.25, 1.0, 0.1667, 1.0, 0.25, 1.0, 0.3333, 1.0, 0.3333, 1.0, 0.25, 1.0, 0.3333, 1.0, 0.4167, 1.0, 0.4167, 1.0, 0.3333, 1.0, 0.4167, 1.0, 0.5, 1.0, 0.5, 1.0, 0.4167, 1.0, 0.5, 1.0, 0.5833, 1.0, 0.5833, 1.0, 0.5, 1.0, 0.25, 0.5, 0.25, 1.0, 0.1667, 1.0, 0.1667, 0.5, 0.25, 0.5, 0.25, 1.0, 0.25, 1.0, 0.25, 0.5, 0.1667, 1.0, 0.1667, 0.5, 0.1667, 0.5, 0.1667, 1.0, 0.5422, 0.37, 0.51, 0.25, 0.51, 0.25, 0.5422, 0.37, 0.3333, 1.0, 0.4167, 1.0, 0.4167, 1.0, 0.3333, 1.0, 0.75, 1.0, 0.8333, 1.0, 0.8333, 1.0, 0.75, 1.0, 0.1667, 1.0, 0.25, 1.0, 0.25, 1.0, 0.1667, 1.0, 0.4167, 1.0, 0.5, 1.0, 0.5, 1.0, 0.4167, 1.0, 0.6667, 1.0, 0.75, 1.0, 0.75, 1.0, 0.6667, 1.0, 0.08333, 1.0, 0.1667, 1.0, 0.1667, 1.0, 0.08333, 1.0, 0.9167, 1.0, 1.0, 1.0, 1.0, 1.0, 0.9167, 1.0, 0.3333, 1.0, 0.4167, 1.0, 0.4167, 1.0, 0.3333, 1.0, 0.5833, 1.0, 0.6667, 1.0, 0.6667, 1.0, 0.5833, 1.0, 7.451e-08, 1.0, 0.08333, 1.0, 0.08333, 1.0, 7.451e-08, 1.0, 0.8333, 1.0, 0.9167, 1.0, 0.9167, 1.0, 0.8333, 1.0, 0.25, 1.0, 0.3333, 1.0, 0.3333, 1.0, 0.25, 1.0, 0.1733, 0.3829, 0.1171, 0.3267, 0.1171, 0.3267, 0.1733, 0.3829, 0.5833, 1.0, 0.6667, 1.0, 0.6667, 1.0, 0.5833, 1.0, 7.451e-08, 1.0, 0.08333, 1.0, 0.08333, 1.0, 7.451e-08, 1.0, 0.8333, 1.0, 0.9167, 1.0, 0.9167, 1.0, 0.8333, 1.0, 0.25, 1.0, 0.3333, 1.0, 0.3333, 1.0, 0.25, 1.0, 0.5, 1.0, 0.5833, 1.0, 0.5833, 1.0, 0.5, 1.0, 0.75, 1.0, 0.8333, 1.0, 0.8333, 1.0, 0.75, 1.0, 0.1667, 1.0, 0.25, 1.0, 0.25, 1.0, 0.1667, 1.0, 0.4167, 1.0, 0.5, 1.0, 0.5, 1.0, 0.4167, 1.0, 0.6667, 1.0, 0.75, 1.0, 0.75, 1.0, 0.6667, 1.0, 0.08333, 1.0, 0.1667, 1.0, 0.1667, 1.0, 0.08333, 1.0, 0.9167, 1.0, 1.0, 1.0, 1.0, 1.0, 0.9167, 1.0, 0.25, 0.4034, 0.3267, 0.3829, 0.37, 0.4578, 0.25, 0.49, 0.3267, 0.3829, 0.3829, 0.3267, 0.4578, 0.37, 0.37, 0.4578, 0.3829, 0.3267, 0.4034, 0.25, 0.49, 0.25, 0.4578, 0.37, 0.4034, 0.25, 0.3829, 0.1733, 0.4578, 0.13, 0.49, 0.25, 0.3829, 0.1733, 0.3267, 0.1171, 0.37, 0.04215, 0.4578, 0.13, 0.3267, 0.1171, 0.25, 0.09655, 0.25, 0.01, 0.37, 0.04215, 0.25, 0.09655, 0.1733, 0.1171, 0.13, 0.04215, 0.25, 0.01, 0.1733, 0.1171, 0.1171, 0.1733, 0.04215, 0.13, 0.13, 0.04215, 0.1171, 0.1733, 0.09655, 0.25, 0.01, 0.25, 0.04215, 0.13, 0.09655, 0.25, 0.1171, 0.3267, 0.04215, 0.37, 0.01, 0.25, 0.1171, 0.3267, 0.1733, 0.3829, 0.13, 0.4578, 0.04215, 0.37, 0.1733, 0.3829, 0.25, 0.4034, 0.25, 0.49, 0.13, 0.4578, 0.3267, 0.3829, 0.25, 0.4034, 0.1733, 0.3829, 0.1171, 0.3267, 0.09655, 0.25, 0.1171, 0.1733, 0.1733, 0.1171, 0.25, 0.09655, 0.3267, 0.1171, 0.3829, 0.1733, 0.4034, 0.25, 0.3829, 0.3267, 0.3267, 0.3829, 0.25, 0.4034, 0.25, 0.4034, 0.3267, 0.3829, 0.1171, 0.1733, 0.1733, 0.1171, 0.1733, 0.1171, 0.1171, 0.1733, 0.3267, 0.1171, 0.3829, 0.1733, 0.3829, 0.1733, 0.3267, 0.1171, 0.25, 0.4034, 0.1733, 0.3829, 0.1733, 0.3829, 0.25, 0.4034, 0.3829, 0.3267, 0.3267, 0.3829, 0.3267, 0.3829, 0.3829, 0.3267, 0.09655, 0.25, 0.1171, 0.1733, 0.1171, 0.1733, 0.09655, 0.25, 0.25, 0.09655, 0.3267, 0.1171, 0.3267, 0.1171, 0.25, 0.09655, 0.4034, 0.25, 0.3829, 0.3267, 0.3829, 0.3267, 0.4034, 0.25, 0.1171, 0.3267, 0.09655, 0.25, 0.09655, 0.25, 0.1171, 0.3267, 0.1733, 0.1171, 0.25, 0.09655, 0.25, 0.09655, 0.1733, 0.1171, 0.3829, 0.1733, 0.4034, 0.25, 0.4034, 0.25, 0.3829, 0.1733])
me_cylinder_003.materials.append(mat_material_005)
me_cylinder_003.materials.append(mat_material_006)
me_cylinder_003.use_remesh_fix_poles = True
me_cylinder_003.use_remesh_preserve_attributes = False
me_cylinder_003.use_mirror_vertex_groups = False
me_cylinder_003.update()
me_cube_021 = bpy.data.meshes.new('Cube.021')
me_cube_021.from_pydata([(-1.283, -0.17, -0.414), (-1.283, -0.17, 1.055), (-1.538, 1.422, -0.6688), (-1.538, 1.422, 1.31), (1.565, 0.1502, -0.414), (1.565, 0.1502, 1.055), (0.3717, 1.486, -0.6794), (0.3717, 1.486, 1.321), (-1.283, -1.525, -0.3553), (-1.283, -1.525, 0.9966), (1.565, -1.261, 1.055), (1.565, -1.261, -0.414), (-1.235, 0.4336, -0.3552), (-1.235, 0.4336, 1.114), (1.616, 0.7202, 1.117), (1.616, 0.7202, -0.3528)], [], [(0, 1, 3, 2), (2, 3, 7, 6), (6, 7, 5, 4), (0, 4, 15, 12), (2, 6, 4, 0), (7, 3, 1, 5), (0, 4, 11, 8), (5, 1, 9, 10), (5, 4, 11, 10), (0, 1, 9, 8), (15, 14, 13, 12), (5, 1, 13, 14), (4, 5, 14, 15), (1, 0, 12, 13)])
_uv = me_cube_021.uv_layers.new(name='UVMap')
_uv.uv.foreach_set('vector', [0.4082, 0.0464, 0.5918, 0.0464, 0.6237, 0.242, 0.3763, 0.242, 0.3763, 0.242, 0.6237, 0.242, 0.6309, 0.496, 0.3691, 0.496, 0.3691, 0.496, 0.6309, 0.496, 0.5954, 0.7324, 0.4046, 0.7324, 0.1586, 0.7001, 0.4046, 0.7324, 0.4035, 0.7375, 0.1582, 0.7, 0.1263, 0.508, 0.3691, 0.496, 0.4046, 0.7324, 0.1586, 0.7001, 0.6309, 0.496, 0.8737, 0.508, 0.8431, 0.7076, 0.5954, 0.7324, 0.4082, 0.9668, 0.4046, 0.7324, 0.4082, 0.7425, 0.4082, 0.9668, 0.5954, 0.7324, 0.5918, 0.9668, 0.5918, 0.9668, 0.5918, 0.7425, 0.5954, 0.7324, 0.4046, 0.7324, 0.4082, 0.7425, 0.5918, 0.7425, 0.4082, 0.0464, 0.5918, 0.0464, 0.5845, 0.05, 0.4155, 0.05, 0.4035, 0.7375, 0.5965, 0.7375, 0.5915, 0.9672, 0.4079, 0.9672, 0.5954, 0.7324, 0.8414, 0.7001, 0.8418, 0.7, 0.5965, 0.7375, 0.4046, 0.7324, 0.5954, 0.7324, 0.5965, 0.7375, 0.4035, 0.7375, 0.5918, 0.0464, 0.4082, 0.0464, 0.4082, 0.05, 0.5918, 0.05])
me_cube_021.materials.append(mat_material_004)
me_cube_021.use_remesh_fix_poles = True
me_cube_021.use_remesh_preserve_attributes = False
me_cube_021.use_mirror_vertex_groups = False
me_cube_021.update()
me_cube_022 = bpy.data.meshes.new('Cube.022')
me_cube_022.from_pydata([(-1.0, -1.0, -1.0), (-1.0, -1.0, 1.0), (-1.0, 1.0, -1.0), (-1.0, 1.0, 1.0), (1.0, -1.0, -1.0), (1.0, -1.0, 1.0), (1.0, 1.0, -1.0), (1.0, 1.0, 1.0)], [], [(0, 1, 3, 2), (2, 3, 7, 6), (6, 7, 5, 4), (4, 5, 1, 0), (2, 6, 4, 0), (7, 3, 1, 5)])
_uv = me_cube_022.uv_layers.new(name='UVMap')
_uv.uv.foreach_set('vector', [0.375, 0.0, 0.625, 0.0, 0.625, 0.25, 0.375, 0.25, 0.375, 0.25, 0.625, 0.25, 0.625, 0.5, 0.375, 0.5, 0.375, 0.5, 0.625, 0.5, 0.625, 0.75, 0.375, 0.75, 0.375, 0.75, 0.625, 0.75, 0.625, 1.0, 0.375, 1.0, 0.125, 0.5, 0.375, 0.5, 0.375, 0.75, 0.125, 0.75, 0.625, 0.5, 0.875, 0.5, 0.875, 0.75, 0.625, 0.75])
me_cube_022.materials.append(mat_material_003)
me_cube_022.use_remesh_fix_poles = True
me_cube_022.use_remesh_preserve_attributes = False
me_cube_022.use_mirror_vertex_groups = False
me_cube_022.update()
me_cube_023 = bpy.data.meshes.new('Cube.023')
me_cube_023.from_pydata([(-1.0, -1.0, -1.0), (-1.0, -1.0, 1.0), (-1.0, 1.0, -1.0), (-1.0, 1.0, 1.0), (1.0, -1.0, -1.0), (1.0, -1.0, 1.0), (1.0, 1.0, -1.0), (1.0, 1.0, 1.0)], [], [(0, 1, 3, 2), (2, 3, 7, 6), (6, 7, 5, 4), (4, 5, 1, 0), (2, 6, 4, 0), (7, 3, 1, 5)])
_uv = me_cube_023.uv_layers.new(name='UVMap')
_uv.uv.foreach_set('vector', [0.375, 0.0, 0.625, 0.0, 0.625, 0.25, 0.375, 0.25, 0.375, 0.25, 0.625, 0.25, 0.625, 0.5, 0.375, 0.5, 0.375, 0.5, 0.625, 0.5, 0.625, 0.75, 0.375, 0.75, 0.375, 0.75, 0.625, 0.75, 0.625, 1.0, 0.375, 1.0, 0.125, 0.5, 0.375, 0.5, 0.375, 0.75, 0.125, 0.75, 0.625, 0.5, 0.875, 0.5, 0.875, 0.75, 0.625, 0.75])
me_cube_023.materials.append(mat_material_003)
me_cube_023.use_remesh_fix_poles = True
me_cube_023.use_remesh_preserve_attributes = False
me_cube_023.use_mirror_vertex_groups = False
me_cube_023.update()

# ---- objects
ob_light = bpy.data.objects.new('Light', light_light)
ob_camera = bpy.data.objects.new('Camera', cam_camera)
ob_cube = bpy.data.objects.new('Cube', me_cube_001)
ob_cube_001 = bpy.data.objects.new('Cube.001', me_cube_002)
ob_cube_002 = bpy.data.objects.new('Cube.002', me_cube_005)
ob_cube_003 = bpy.data.objects.new('Cube.003', me_cube_006)
ob_cube_004 = bpy.data.objects.new('Cube.004', me_cube_007)
ob_cube_005 = bpy.data.objects.new('Cube.005', me_cube_008)
ob_cube_006 = bpy.data.objects.new('Cube.006', me_cube_009)
ob_cube_007 = bpy.data.objects.new('Cube.007', me_cube_010)
ob_cube_008 = bpy.data.objects.new('Cube.008', me_cube_011)
ob_cube_009 = bpy.data.objects.new('Cube.009', me_cube_013)
ob_cube_010 = bpy.data.objects.new('Cube.010', me_cube_014)
ob_cube_011 = bpy.data.objects.new('Cube.011', me_cube_015)
ob_cube_013 = bpy.data.objects.new('Cube.013', me_cube_017)
ob_cube_012 = bpy.data.objects.new('Cube.012', me_cube_019)
ob_cube_014 = bpy.data.objects.new('Cube.014', me_cube_020)
ob_cylinder = bpy.data.objects.new('Cylinder', me_cylinder_003)
ob_cube_015 = bpy.data.objects.new('Cube.015', me_cube_021)
ob_cube_016 = bpy.data.objects.new('Cube.016', me_cube_022)
ob_cube_017 = bpy.data.objects.new('Cube.017', me_cube_023)

# ---- transforms, parenting, visibility, modifiers, constraints
ob_light.location = (4.076, 1.005, 5.904)
ob_light.rotation_euler = (0.6503, 0.05522, 1.866)
ob_light.lock_rotations_4d = False
ob_light.empty_display_type = 'ARROWS'
ob_light.color = (0.0, 0.0, 0.0, 0.0)
ob_light.lineart.crease_threshold = 0.0
ob_camera.location = (7.359, -6.926, 4.958)
ob_camera.rotation_euler = (1.109, 0.0, 0.8149)
ob_camera.lock_rotations_4d = False
ob_camera.empty_display_type = 'ARROWS'
ob_camera.color = (0.0, 0.0, 0.0, 0.0)
ob_camera.display_type = 'WIRE'
ob_camera.lineart.crease_threshold = 0.0
ob_cube.location = (0.0, 0.0, 0.0)
ob_cube.scale = (1.136, 0.2896, 1.136)
ob_cube.lineart.crease_threshold = 0.0
ob_cube_001.location = (0.01705, -0.133, 1.047)
ob_cube_001.scale = (0.5236, 0.2747, 0.6712)
ob_cube_001.lineart.crease_threshold = 0.0
ob_cube_002.location = (0.0, 0.0, 0.0)
ob_cube_002.scale = (1.136, 0.2896, 1.136)
ob_cube_002.lineart.crease_threshold = 0.0
ob_cube_003.location = (1.349, 0.05129, 0.02818)
ob_cube_003.scale = (0.1902, 0.183, 1.034)
ob_cube_003.lineart.crease_threshold = 0.0
ob_cube_004.location = (-1.347, 0.1432, -0.004084)
ob_cube_004.scale = (0.1902, 0.183, 1.034)
ob_cube_004.lineart.crease_threshold = 0.0
ob_cube_005.location = (0.6189, -0.4, -2.184)
ob_cube_005.scale = (0.1933, 0.1859, 1.05)
ob_cube_005.lineart.crease_threshold = 0.0
ob_cube_006.location = (-0.554, -0.3514, -2.17)
ob_cube_006.scale = (0.1902, 0.1998, 1.034)
ob_cube_006.lineart.crease_threshold = 0.0
ob_cube_007.location = (0.6263, -0.4371, -3.36)
ob_cube_007.scale = (0.184, 0.247, 0.124)
ob_cube_007.lineart.crease_threshold = 0.0
ob_cube_008.location = (-0.5612, -0.3457, -3.344)
ob_cube_008.scale = (0.184, 0.247, 0.124)
ob_cube_008.lineart.crease_threshold = 0.0
ob_cube_009.location = (1.347, -0.1027, -1.241)
ob_cube_009.scale = (0.066, 0.144, 0.232)
ob_cube_009.lineart.crease_threshold = 0.0
ob_cube_010.location = (-1.405, 0.1442, -1.289)
ob_cube_010.scale = (0.066, 0.144, 0.232)
ob_cube_010.lineart.crease_threshold = 0.0
ob_cube_011.location = (0.03078, -0.449, 0.9501)
ob_cube_011.scale = (0.096, 0.096, 0.218)
ob_cube_011.lineart.crease_threshold = 0.0
ob_cube_013.location = (0.329, -0.5431, 1.319)
ob_cube_013.scale = (0.096, 0.096, 0.098)
ob_cube_013.lineart.crease_threshold = 0.0
ob_cube_012.location = (-0.2051, -0.5224, 1.281)
ob_cube_012.scale = (0.096, 0.096, 0.098)
ob_cube_012.lineart.crease_threshold = 0.0
ob_cube_014.location = (0.01164, 0.1326, 1.534)
ob_cube_014.scale = (0.6751, 0.1055, 0.1077)
ob_cube_014.lineart.crease_threshold = 0.0
ob_cylinder.location = (-1.422, 0.1553, -1.503)
ob_cylinder.rotation_euler = (1.571, 0.0, 0.0)
ob_cylinder.scale = (0.191, 0.191, 0.191)
ob_cylinder.lineart.crease_threshold = 0.0
ob_cube_015.location = (0.01642, -0.4297, 0.5413)
ob_cube_015.scale = (0.096, 0.096, 0.098)
ob_cube_015.lineart.crease_threshold = 0.0
ob_cube_016.location = (-0.2036, -0.6335, 1.275)
ob_cube_016.scale = (0.027, 0.027, 0.026)
ob_cube_016.lineart.crease_threshold = 0.0
ob_cube_017.location = (0.3124, -0.6696, 1.317)
ob_cube_017.scale = (0.027, 0.027, 0.026)
ob_cube_017.lineart.crease_threshold = 0.0

# ---- collection membership
col_collection.objects.link(ob_light)
col_collection.objects.link(ob_camera)
col_collection.objects.link(ob_cube)
col_collection.objects.link(ob_cube_001)
col_collection.objects.link(ob_cube_002)
col_collection.objects.link(ob_cube_003)
col_collection.objects.link(ob_cube_004)
col_collection.objects.link(ob_cube_005)
col_collection.objects.link(ob_cube_006)
col_collection.objects.link(ob_cube_007)
col_collection.objects.link(ob_cube_008)
col_collection.objects.link(ob_cube_009)
col_collection.objects.link(ob_cube_010)
col_collection.objects.link(ob_cube_011)
col_collection.objects.link(ob_cube_013)
col_collection.objects.link(ob_cube_012)
col_collection.objects.link(ob_cube_014)
col_collection.objects.link(ob_cylinder)
col_collection.objects.link(ob_cube_015)
col_collection.objects.link(ob_cube_016)
col_collection.objects.link(ob_cube_017)

# ---- scene / render settings (as saved in the file)
scene.camera = ob_camera
scene.frame_start = 1; scene.frame_end = 250; scene.frame_set(1)
scene.render.engine = 'BLENDER_EEVEE_NEXT'
scene.cycles.use_denoising = False
scene.cycles.samples = 128
scene.cycles.sampling_pattern = 'TABULATED_SOBOL'
scene.cycles.use_adaptive_sampling = False
scene.cycles.use_light_tree = False
scene.view_settings.view_transform = 'Filmic'
bpy.context.view_layer.update()
